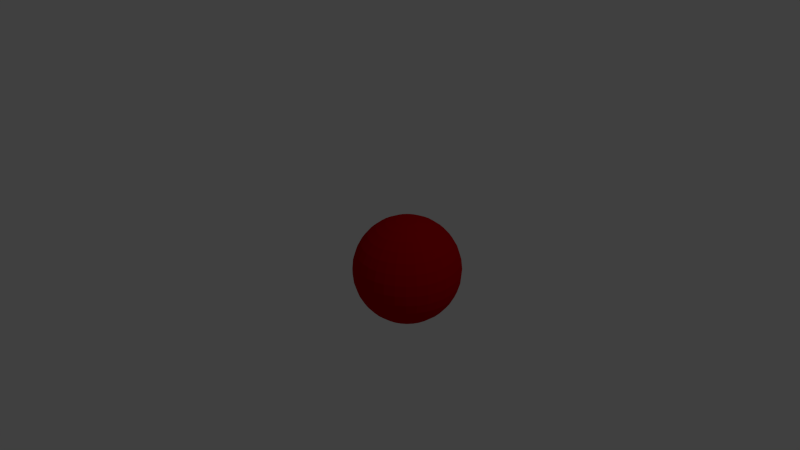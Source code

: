 # Source: red_ball.blend  (saved by Blender 2.76.0; exported with 4.5.12 LTS)
import bpy
from mathutils import Matrix  # noqa: F401  (used for matrix-valued properties, if any)

bpy.ops.wm.read_factory_settings(use_empty=True)
scene = bpy.context.scene
scene.name = 'Scene'

# ---- collections
col_collection_1 = bpy.data.collections.new('Collection 1'); scene.collection.children.link(col_collection_1)

# ---- materials (node trees are filled in below, after node groups)
mat_material = bpy.data.materials.new('Material')
mat_material.alpha_threshold = 0.0
mat_material.use_transparent_shadow = False
mat_material.diffuse_color = (0.477, 0.0, 0.002563, 1.0)
mat_material.specular_color = (0.0, 0.0, 1.0)
mat_material.roughness = 0.5

# ---- material node trees

# ---- world
world_world = bpy.data.worlds.new('World'); scene.world = world_world
world_world.color = (0.05088, 0.05088, 0.05088)
world_world.use_sun_shadow = False
world_world.sun_shadow_jitter_overblur = 0.0
world_world.cycles.sampling_method = 'MANUAL'
world_world.cycles.sample_map_resolution = 256

# ---- cameras
cam_camera = bpy.data.cameras.new('Camera')
cam_camera.clip_end = 100.0
cam_camera.lens = 35.0
cam_camera.sensor_width = 32.0
cam_camera.sensor_height = 18.0
cam_camera.ortho_scale = 7.314
cam_camera.dof.focus_distance = 0.0
cam_camera.dof.aperture_fstop = 128.0

# ---- lights
light_lamp = bpy.data.lights.new('Lamp', 'POINT')
light_lamp.transmission_factor = 0.0
light_lamp.cutoff_distance = 30.0
light_lamp.energy = 100.0
light_lamp.shadow_buffer_clip_start = 1.001
light_lamp.shadow_soft_size = 0.1
light_lamp.shadow_maximum_resolution = 0.006
light_lamp.use_absolute_resolution = True
light_lamp.cycles.use_multiple_importance_sampling = False

# ---- meshes
me_sphere = bpy.data.meshes.new('Sphere')
me_sphere.from_pydata([(-0.005463, 0.0, 0.02746), (-0.01072, 0.0, 0.02587), (-0.01556, 0.0, 0.02328), (-0.0198, 0.0, 0.0198), (-0.02328, 0.0, 0.01556), (-0.02587, 0.0, 0.01072), (-0.02746, 0.0, 0.005463), (-0.028, 0.0, 2.114e-09), (-0.02746, 0.0, -0.005463), (-0.02587, 0.0, -0.01072), (-0.02328, 0.0, -0.01556), (-0.0198, 0.0, -0.0198), (-0.01556, 0.0, -0.02328), (-0.01072, 0.0, -0.02587), (-0.005463, 0.0, -0.02746), (9.124e-09, 0.0, -0.028), (-0.005358, 0.001066, 0.02746), (-0.01051, 0.00209, 0.02587), (-0.01526, 0.003035, 0.02328), (-0.01942, 0.003863, 0.0198), (-0.02283, 0.004542, 0.01556), (-0.02537, 0.005047, 0.01072), (-0.02693, 0.005358, 0.005463), (-0.02746, 0.005463, 2.114e-09), (-0.02693, 0.005358, -0.005463), (-0.02537, 0.005047, -0.01072), (-0.02283, 0.004542, -0.01556), (-0.01942, 0.003863, -0.0198), (-0.01526, 0.003035, -0.02328), (-0.01051, 0.00209, -0.02587), (-0.005358, 0.001066, -0.02746), (-0.005047, 0.00209, 0.02746), (-0.009899, 0.004101, 0.02587), (-0.01437, 0.005953, 0.02328), (-0.01829, 0.007577, 0.0198), (-0.02151, 0.008909, 0.01556), (-0.0239, 0.009899, 0.01072), (-0.02537, 0.01051, 0.005463), (-0.02587, 0.01072, 2.114e-09), (-0.02537, 0.01051, -0.005463), (-0.0239, 0.009899, -0.01072), (-0.02151, 0.008909, -0.01556), (-0.01829, 0.007577, -0.0198), (-0.01437, 0.005953, -0.02328), (-0.009899, 0.004101, -0.02587), (-0.005047, 0.00209, -0.02746), (-0.004542, 0.003035, 0.02746), (-0.008909, 0.005953, 0.02587), (-0.01293, 0.008642, 0.02328), (-0.01646, 0.011, 0.0198), (-0.01936, 0.01293, 0.01556), (-0.02151, 0.01437, 0.01072), (-0.02283, 0.01526, 0.005463), (-0.02328, 0.01556, 2.114e-09), (-0.02283, 0.01526, -0.005463), (-0.02151, 0.01437, -0.01072), (-0.01936, 0.01293, -0.01556), (-0.01646, 0.011, -0.0198), (-0.01293, 0.008642, -0.02328), (-0.008909, 0.005953, -0.02587), (-0.004542, 0.003035, -0.02746), (-0.003863, 0.003863, 0.02746), (-0.007577, 0.007577, 0.02587), (-0.011, 0.011, 0.02328), (-0.014, 0.014, 0.0198), (-0.01646, 0.01646, 0.01556), (-0.01829, 0.01829, 0.01072), (-0.01942, 0.01942, 0.005463), (-0.0198, 0.0198, 2.114e-09), (-0.01942, 0.01942, -0.005463), (-0.01829, 0.01829, -0.01072), (-0.01646, 0.01646, -0.01556), (-0.014, 0.014, -0.0198), (-0.011, 0.011, -0.02328), (-0.007577, 0.007577, -0.02587), (-0.003863, 0.003863, -0.02746), (-0.003035, 0.004542, 0.02746), (-0.005953, 0.008909, 0.02587), (-0.008642, 0.01293, 0.02328), (-0.011, 0.01646, 0.0198), (-0.01293, 0.01936, 0.01556), (-0.01437, 0.02151, 0.01072), (-0.01526, 0.02283, 0.005463), (-0.01556, 0.02328, 2.114e-09), (-0.01526, 0.02283, -0.005463), (-0.01437, 0.02151, -0.01072), (-0.01293, 0.01936, -0.01556), (-0.011, 0.01646, -0.0198), (-0.008642, 0.01293, -0.02328), (-0.005953, 0.008909, -0.02587), (-0.003035, 0.004542, -0.02746), (-0.00209, 0.005047, 0.02746), (-0.004101, 0.0099, 0.02587), (-0.005953, 0.01437, 0.02328), (-0.007577, 0.01829, 0.0198), (-0.008909, 0.02151, 0.01556), (-0.009899, 0.0239, 0.01072), (-0.01051, 0.02537, 0.005463), (-0.01072, 0.02587, 2.114e-09), (-0.01051, 0.02537, -0.005463), (-0.009899, 0.0239, -0.01072), (-0.008909, 0.02151, -0.01556), (-0.007577, 0.01829, -0.0198), (-0.005953, 0.01437, -0.02328), (-0.0041, 0.009899, -0.02587), (-0.00209, 0.005047, -0.02746), (-0.001066, 0.005358, 0.02746), (-0.00209, 0.01051, 0.02587), (-0.003035, 0.01526, 0.02328), (-0.003863, 0.01942, 0.0198), (-0.004542, 0.02283, 0.01556), (-0.005047, 0.02537, 0.01072), (-0.005358, 0.02693, 0.005463), (-0.005463, 0.02746, 2.114e-09), (-0.005358, 0.02693, -0.005463), (-0.005047, 0.02537, -0.01072), (-0.004542, 0.02283, -0.01556), (-0.003863, 0.01942, -0.0198), (-0.003035, 0.01526, -0.02328), (-0.00209, 0.01051, -0.02587), (-0.001066, 0.005358, -0.02746), (9.146e-09, 0.005463, 0.02746), (8.937e-09, 0.01072, 0.02587), (8.729e-09, 0.01556, 0.02328), (8.937e-09, 0.0198, 0.0198), (9.354e-09, 0.02328, 0.01556), (7.685e-09, 0.02587, 0.01072), (1.102e-08, 0.02746, 0.005463), (1.061e-08, 0.028, 2.114e-09), (1.102e-08, 0.02746, -0.005463), (6.434e-09, 0.02587, -0.01072), (9.354e-09, 0.02328, -0.01556), (8.937e-09, 0.0198, -0.0198), (9.563e-09, 0.01556, -0.02328), (8.52e-09, 0.01072, -0.02587), (8.624e-09, 0.005463, -0.02746), (0.001066, 0.005358, 0.02746), (0.00209, 0.01051, 0.02587), (0.003035, 0.01526, 0.02328), (0.003863, 0.01942, 0.0198), (0.004542, 0.02283, 0.01556), (0.005047, 0.02537, 0.01072), (0.005358, 0.02693, 0.005463), (0.005463, 0.02746, 2.114e-09), (0.005358, 0.02693, -0.005463), (0.005047, 0.02537, -0.01072), (0.004542, 0.02283, -0.01556), (0.003863, 0.01942, -0.0198), (0.003035, 0.01526, -0.02328), (0.00209, 0.01051, -0.02587), (0.001066, 0.005358, -0.02746), (0.00209, 0.005047, 0.02746), (0.004101, 0.0099, 0.02587), (0.005953, 0.01437, 0.02328), (0.007577, 0.01829, 0.0198), (0.008909, 0.02151, 0.01556), (0.0099, 0.0239, 0.01072), (0.01051, 0.02537, 0.005463), (0.01072, 0.02587, 2.114e-09), (0.01051, 0.02537, -0.005463), (0.0099, 0.0239, -0.01072), (0.008909, 0.02151, -0.01556), (0.007577, 0.01829, -0.0198), (0.005953, 0.01437, -0.02328), (0.004101, 0.009899, -0.02587), (0.00209, 0.005047, -0.02746), (0.003035, 0.004542, 0.02746), (0.005953, 0.008909, 0.02587), (0.008642, 0.01293, 0.02328), (0.011, 0.01646, 0.0198), (0.01293, 0.01936, 0.01556), (0.01437, 0.02151, 0.01072), (0.01526, 0.02283, 0.005463), (0.01556, 0.02328, 2.114e-09), (0.01526, 0.02283, -0.005463), (0.01437, 0.02151, -0.01072), (0.01293, 0.01936, -0.01556), (0.011, 0.01646, -0.0198), (0.008642, 0.01293, -0.02328), (0.005953, 0.008909, -0.02587), (0.003035, 0.004542, -0.02746), (0.003863, 0.003863, 0.02746), (0.007577, 0.007577, 0.02587), (0.011, 0.011, 0.02328), (0.014, 0.014, 0.0198), (0.01646, 0.01646, 0.01556), (0.01829, 0.01829, 0.01072), (0.01942, 0.01942, 0.005463), (0.0198, 0.0198, 2.114e-09), (0.01942, 0.01942, -0.005463), (0.01829, 0.01829, -0.01072), (0.01646, 0.01646, -0.01556), (0.014, 0.014, -0.0198), (0.011, 0.011, -0.02328), (0.007577, 0.007577, -0.02587), (0.003863, 0.003863, -0.02746), (0.004542, 0.003035, 0.02746), (0.008909, 0.005953, 0.02587), (0.01293, 0.008642, 0.02328), (0.01646, 0.011, 0.0198), (0.01936, 0.01293, 0.01556), (0.02151, 0.01437, 0.01072), (0.02283, 0.01526, 0.005463), (0.02328, 0.01556, 2.114e-09), (0.02283, 0.01526, -0.005463), (0.02151, 0.01437, -0.01072), (0.01936, 0.01293, -0.01556), (0.01646, 0.011, -0.0198), (0.01293, 0.008642, -0.02328), (0.008909, 0.005953, -0.02587), (0.004542, 0.003035, -0.02746), (0.005047, 0.00209, 0.02746), (0.0099, 0.004101, 0.02587), (0.01437, 0.005953, 0.02328), (0.01829, 0.007577, 0.0198), (0.02151, 0.008909, 0.01556), (0.0239, 0.009899, 0.01072), (0.02537, 0.01051, 0.005463), (0.02587, 0.01072, 2.114e-09), (0.02537, 0.01051, -0.005463), (0.0239, 0.009899, -0.01072), (0.02151, 0.008909, -0.01556), (0.01829, 0.007577, -0.0198), (0.01437, 0.005953, -0.02328), (0.0099, 0.004101, -0.02587), (0.005047, 0.00209, -0.02746), (0.005358, 0.001066, 0.02746), (0.01051, 0.00209, 0.02587), (0.01526, 0.003035, 0.02328), (0.01942, 0.003863, 0.0198), (0.02283, 0.004542, 0.01556), (0.02537, 0.005047, 0.01072), (0.02693, 0.005358, 0.005463), (0.02746, 0.005463, 2.114e-09), (0.02693, 0.005358, -0.005463), (0.02537, 0.005047, -0.01072), (0.02283, 0.004542, -0.01556), (0.01942, 0.003863, -0.0198), (0.01526, 0.003035, -0.02328), (0.01051, 0.00209, -0.02587), (0.005358, 0.001066, -0.02746), (0.005463, -2.019e-10, 0.02746), (0.01072, 1.154e-09, 0.02587), (0.01556, 7.368e-10, 0.02328), (0.0198, -7.235e-10, 0.0198), (0.02328, -2.392e-09, 0.01556), (0.02587, 1.78e-09, 0.01072), (0.02746, -2.392e-09, 0.005463), (0.028, -2.81e-09, 2.114e-09), (0.02746, -2.392e-09, -0.005463), (0.02587, 1.78e-09, -0.01072), (0.02328, -2.392e-09, -0.01556), (0.0198, -7.235e-10, -0.0198), (0.01556, -3.062e-10, -0.02328), (0.01072, 1.11e-10, -0.02587), (0.005463, 1.11e-10, -0.02746), (0.005358, -0.001066, 0.02746), (0.01051, -0.00209, 0.02587), (0.01526, -0.003035, 0.02328), (0.01942, -0.003863, 0.0198), (0.02283, -0.004542, 0.01556), (0.02537, -0.005047, 0.01072), (0.02693, -0.005358, 0.005463), (0.02746, -0.005463, 2.114e-09), (0.02693, -0.005358, -0.005463), (0.02537, -0.005047, -0.01072), (0.02283, -0.004542, -0.01556), (0.01942, -0.003863, -0.0198), (0.01526, -0.003035, -0.02328), (0.01051, -0.00209, -0.02587), (0.005358, -0.001066, -0.02746), (0.005047, -0.00209, 0.02746), (0.0099, -0.004101, 0.02587), (0.01437, -0.005953, 0.02328), (0.01829, -0.007577, 0.0198), (0.02151, -0.008909, 0.01556), (0.0239, -0.009899, 0.01072), (0.02537, -0.01051, 0.005463), (0.02587, -0.01072, 2.114e-09), (0.02537, -0.01051, -0.005463), (0.0239, -0.009899, -0.01072), (0.02151, -0.008909, -0.01556), (0.01829, -0.007577, -0.0198), (0.01437, -0.005953, -0.02328), (0.0099, -0.004101, -0.02587), (0.005047, -0.00209, -0.02746), (0.004542, -0.003035, 0.02746), (0.008909, -0.005953, 0.02587), (0.01293, -0.008642, 0.02328), (0.01646, -0.011, 0.0198), (0.01936, -0.01293, 0.01556), (0.02151, -0.01437, 0.01072), (0.02283, -0.01526, 0.005463), (0.02328, -0.01556, 2.114e-09), (0.02283, -0.01526, -0.005463), (0.02151, -0.01437, -0.01072), (0.01936, -0.01293, -0.01556), (0.01646, -0.011, -0.0198), (0.01293, -0.008642, -0.02328), (0.008909, -0.005953, -0.02587), (0.004542, -0.003035, -0.02746), (0.003863, -0.003863, 0.02746), (0.007577, -0.007577, 0.02587), (0.011, -0.011, 0.02328), (0.014, -0.014, 0.0198), (0.01646, -0.01646, 0.01556), (0.01829, -0.01829, 0.01072), (0.01942, -0.01942, 0.005463), (0.0198, -0.0198, 2.114e-09), (0.01942, -0.01942, -0.005463), (0.01829, -0.01829, -0.01072), (0.01646, -0.01646, -0.01556), (0.014, -0.014, -0.0198), (0.011, -0.011, -0.02328), (0.007577, -0.007577, -0.02587), (0.003863, -0.003863, -0.02746), (0.003035, -0.004542, 0.02746), (0.005953, -0.008909, 0.02587), (0.008642, -0.01293, 0.02328), (0.011, -0.01646, 0.0198), (0.01293, -0.01936, 0.01556), (0.01437, -0.02151, 0.01072), (0.01526, -0.02283, 0.005463), (0.01556, -0.02328, 2.114e-09), (0.01526, -0.02283, -0.005463), (0.01437, -0.02151, -0.01072), (0.01293, -0.01936, -0.01556), (0.011, -0.01646, -0.0198), (0.008642, -0.01293, -0.02328), (0.005953, -0.008909, -0.02587), (0.003035, -0.004542, -0.02746), (0.00209, -0.005047, 0.02746), (0.004101, -0.009899, 0.02587), (0.005953, -0.01437, 0.02328), (0.007577, -0.01829, 0.0198), (0.008909, -0.02151, 0.01556), (0.0099, -0.0239, 0.01072), (0.01051, -0.02537, 0.005463), (0.01072, -0.02587, 2.114e-09), (0.01051, -0.02537, -0.005463), (0.0099, -0.0239, -0.01072), (0.008909, -0.02151, -0.01556), (0.007577, -0.01829, -0.0198), (0.005953, -0.01437, -0.02328), (0.004101, -0.009899, -0.02587), (0.00209, -0.005047, -0.02746), (0.001066, -0.005358, 0.02746), (0.00209, -0.01051, 0.02587), (0.003035, -0.01526, 0.02328), (0.003863, -0.01942, 0.0198), (0.004542, -0.02283, 0.01556), (0.005047, -0.02537, 0.01072), (0.005358, -0.02693, 0.005463), (0.005463, -0.02746, 2.114e-09), (0.005358, -0.02693, -0.005463), (0.005047, -0.02537, -0.01072), (0.004542, -0.02283, -0.01556), (0.003863, -0.01942, -0.0198), (0.003035, -0.01526, -0.02328), (0.00209, -0.01051, -0.02587), (0.001066, -0.005358, -0.02746), (8.729e-09, -0.005463, 0.02746), (7.894e-09, -0.01072, 0.02587), (7.894e-09, -0.01556, 0.02328), (5.182e-09, -0.0198, 0.0198), (3.93e-09, -0.02328, 0.01556), (8.937e-09, -0.02587, 0.01072), (2.679e-09, -0.02746, 0.005463), (3.93e-09, -0.028, 2.114e-09), (2.679e-09, -0.02746, -0.005463), (8.937e-09, -0.02587, -0.01072), (3.93e-09, -0.02328, -0.01556), (5.182e-09, -0.0198, -0.0198), (7.268e-09, -0.01556, -0.02328), (7.06e-09, -0.01072, -0.02587), (8.833e-09, -0.005463, -0.02746), (-0.001066, -0.005358, 0.02746), (-0.00209, -0.01051, 0.02587), (-0.003035, -0.01526, 0.02328), (-0.003863, -0.01942, 0.0198), (-0.004542, -0.02283, 0.01556), (-0.005047, -0.02537, 0.01072), (-0.005358, -0.02693, 0.005463), (-0.005463, -0.02746, 2.114e-09), (-0.005358, -0.02693, -0.005463), (-0.005047, -0.02537, -0.01072), (-0.004542, -0.02283, -0.01556), (-0.003863, -0.01942, -0.0198), (-0.003035, -0.01526, -0.02328), (-0.00209, -0.01051, -0.02587), (-0.001066, -0.005358, -0.02746), (5.632e-09, -8.429e-09, 0.028), (-0.00209, -0.005047, 0.02746), (-0.0041, -0.009899, 0.02587), (-0.005953, -0.01437, 0.02328), (-0.007577, -0.01829, 0.0198), (-0.008909, -0.02151, 0.01556), (-0.009899, -0.0239, 0.01072), (-0.01051, -0.02537, 0.005463), (-0.01072, -0.02587, 2.114e-09), (-0.01051, -0.02537, -0.005463), (-0.009899, -0.0239, -0.01072), (-0.008909, -0.02151, -0.01556), (-0.007577, -0.01829, -0.0198), (-0.005953, -0.01437, -0.02328), (-0.0041, -0.009899, -0.02587), (-0.00209, -0.005047, -0.02746), (-0.003035, -0.004542, 0.02746), (-0.005953, -0.008909, 0.02587), (-0.008642, -0.01293, 0.02328), (-0.011, -0.01646, 0.0198), (-0.01293, -0.01936, 0.01556), (-0.01437, -0.02151, 0.01072), (-0.01526, -0.02283, 0.005463), (-0.01556, -0.02328, 2.114e-09), (-0.01526, -0.02283, -0.005463), (-0.01437, -0.02151, -0.01072), (-0.01293, -0.01936, -0.01556), (-0.011, -0.01646, -0.0198), (-0.008642, -0.01293, -0.02328), (-0.005953, -0.008909, -0.02587), (-0.003035, -0.004542, -0.02746), (-0.003863, -0.003863, 0.02746), (-0.007577, -0.007577, 0.02587), (-0.011, -0.011, 0.02328), (-0.014, -0.014, 0.0198), (-0.01646, -0.01646, 0.01556), (-0.01829, -0.01829, 0.01072), (-0.01942, -0.01942, 0.005463), (-0.0198, -0.0198, 2.114e-09), (-0.01942, -0.01942, -0.005463), (-0.01829, -0.01829, -0.01072), (-0.01646, -0.01646, -0.01556), (-0.014, -0.014, -0.0198), (-0.011, -0.011, -0.02328), (-0.007577, -0.007577, -0.02587), (-0.003863, -0.003863, -0.02746), (-0.004542, -0.003035, 0.02746), (-0.008909, -0.005953, 0.02587), (-0.01293, -0.008642, 0.02328), (-0.01646, -0.011, 0.0198), (-0.01936, -0.01293, 0.01556), (-0.02151, -0.01437, 0.01072), (-0.02283, -0.01526, 0.005463), (-0.02328, -0.01556, 2.114e-09), (-0.02283, -0.01526, -0.005463), (-0.02151, -0.01437, -0.01072), (-0.01936, -0.01293, -0.01556), (-0.01646, -0.011, -0.0198), (-0.01293, -0.008642, -0.02328), (-0.008909, -0.005953, -0.02587), (-0.004542, -0.003035, -0.02746), (-0.005047, -0.00209, 0.02746), (-0.009899, -0.004101, 0.02587), (-0.01437, -0.005953, 0.02328), (-0.01829, -0.007577, 0.0198), (-0.02151, -0.008909, 0.01556), (-0.0239, -0.009899, 0.01072), (-0.02537, -0.01051, 0.005463), (-0.02587, -0.01072, 2.114e-09), (-0.02537, -0.01051, -0.005463), (-0.0239, -0.009899, -0.01072), (-0.02151, -0.008909, -0.01556), (-0.01829, -0.007577, -0.0198), (-0.01437, -0.005953, -0.02328), (-0.009899, -0.004101, -0.02587), (-0.005047, -0.00209, -0.02746), (-0.005358, -0.001066, 0.02746), (-0.01051, -0.00209, 0.02587), (-0.01526, -0.003035, 0.02328), (-0.01942, -0.003863, 0.0198), (-0.02283, -0.004542, 0.01556), (-0.02537, -0.005047, 0.01072), (-0.02693, -0.005358, 0.005463), (-0.02746, -0.005463, 2.114e-09), (-0.02693, -0.005358, -0.005463), (-0.02537, -0.005047, -0.01072), (-0.02283, -0.004542, -0.01556), (-0.01942, -0.003863, -0.0198), (-0.01526, -0.003035, -0.02328), (-0.01051, -0.00209, -0.02587), (-0.005358, -0.001066, -0.02746)], [], [(9, 8, 24, 25), (2, 1, 17, 18), (10, 9, 25, 26), (3, 2, 18, 19), (11, 10, 26, 27), (4, 3, 19, 20), (12, 11, 27, 28), (5, 4, 20, 21), (13, 12, 28, 29), (6, 5, 21, 22), (14, 13, 29, 30), (7, 6, 22, 23), (8, 7, 23, 24), (1, 0, 16, 17), (24, 23, 38, 39), (17, 16, 31, 32), (25, 24, 39, 40), (18, 17, 32, 33), (26, 25, 40, 41), (19, 18, 33, 34), (27, 26, 41, 42), (20, 19, 34, 35), (28, 27, 42, 43), (21, 20, 35, 36), (29, 28, 43, 44), (22, 21, 36, 37), (30, 29, 44, 45), (23, 22, 37, 38), (43, 42, 57, 58), (36, 35, 50, 51), (44, 43, 58, 59), (37, 36, 51, 52), (45, 44, 59, 60), (38, 37, 52, 53), (39, 38, 53, 54), (32, 31, 46, 47), (40, 39, 54, 55), (33, 32, 47, 48), (41, 40, 55, 56), (34, 33, 48, 49), (42, 41, 56, 57), (35, 34, 49, 50), (47, 46, 61, 62), (55, 54, 69, 70), (48, 47, 62, 63), (56, 55, 70, 71), (49, 48, 63, 64), (57, 56, 71, 72), (50, 49, 64, 65), (58, 57, 72, 73), (51, 50, 65, 66), (59, 58, 73, 74), (52, 51, 66, 67), (60, 59, 74, 75), (53, 52, 67, 68), (54, 53, 68, 69), (66, 65, 80, 81), (74, 73, 88, 89), (67, 66, 81, 82), (75, 74, 89, 90), (68, 67, 82, 83), (69, 68, 83, 84), (62, 61, 76, 77), (70, 69, 84, 85), (63, 62, 77, 78), (71, 70, 85, 86), (64, 63, 78, 79), (72, 71, 86, 87), (65, 64, 79, 80), (73, 72, 87, 88), (85, 84, 99, 100), (78, 77, 92, 93), (86, 85, 100, 101), (79, 78, 93, 94), (87, 86, 101, 102), (80, 79, 94, 95), (88, 87, 102, 103), (81, 80, 95, 96), (89, 88, 103, 104), (82, 81, 96, 97), (90, 89, 104, 105), (83, 82, 97, 98), (84, 83, 98, 99), (77, 76, 91, 92), (104, 103, 118, 119), (97, 96, 111, 112), (105, 104, 119, 120), (98, 97, 112, 113), (99, 98, 113, 114), (92, 91, 106, 107), (100, 99, 114, 115), (93, 92, 107, 108), (101, 100, 115, 116), (94, 93, 108, 109), (102, 101, 116, 117), (95, 94, 109, 110), (103, 102, 117, 118), (96, 95, 110, 111), (108, 107, 122, 123), (116, 115, 130, 131), (109, 108, 123, 124), (117, 116, 131, 132), (110, 109, 124, 125), (118, 117, 132, 133), (111, 110, 125, 126), (119, 118, 133, 134), (112, 111, 126, 127), (120, 119, 134, 135), (113, 112, 127, 128), (114, 113, 128, 129), (107, 106, 121, 122), (115, 114, 129, 130), (127, 126, 141, 142), (135, 134, 149, 150), (128, 127, 142, 143), (129, 128, 143, 144), (122, 121, 136, 137), (130, 129, 144, 145), (123, 122, 137, 138), (131, 130, 145, 146), (124, 123, 138, 139), (132, 131, 146, 147), (125, 124, 139, 140), (133, 132, 147, 148), (126, 125, 140, 141), (134, 133, 148, 149), (146, 145, 160, 161), (139, 138, 153, 154), (147, 146, 161, 162), (140, 139, 154, 155), (148, 147, 162, 163), (141, 140, 155, 156), (149, 148, 163, 164), (142, 141, 156, 157), (150, 149, 164, 165), (143, 142, 157, 158), (144, 143, 158, 159), (137, 136, 151, 152), (145, 144, 159, 160), (138, 137, 152, 153), (165, 164, 179, 180), (158, 157, 172, 173), (159, 158, 173, 174), (152, 151, 166, 167), (160, 159, 174, 175), (153, 152, 167, 168), (161, 160, 175, 176), (154, 153, 168, 169), (162, 161, 176, 177), (155, 154, 169, 170), (163, 162, 177, 178), (156, 155, 170, 171), (164, 163, 178, 179), (157, 156, 171, 172), (177, 176, 191, 192), (170, 169, 184, 185), (178, 177, 192, 193), (171, 170, 185, 186), (179, 178, 193, 194), (172, 171, 186, 187), (180, 179, 194, 195), (173, 172, 187, 188), (174, 173, 188, 189), (167, 166, 181, 182), (175, 174, 189, 190), (168, 167, 182, 183), (176, 175, 190, 191), (169, 168, 183, 184), (189, 188, 203, 204), (182, 181, 196, 197), (190, 189, 204, 205), (183, 182, 197, 198), (191, 190, 205, 206), (184, 183, 198, 199), (192, 191, 206, 207), (185, 184, 199, 200), (193, 192, 207, 208), (186, 185, 200, 201), (194, 193, 208, 209), (187, 186, 201, 202), (195, 194, 209, 210), (188, 187, 202, 203), (200, 199, 214, 215), (208, 207, 222, 223), (201, 200, 215, 216), (209, 208, 223, 224), (202, 201, 216, 217), (210, 209, 224, 225), (203, 202, 217, 218), (204, 203, 218, 219), (197, 196, 211, 212), (205, 204, 219, 220), (198, 197, 212, 213), (206, 205, 220, 221), (199, 198, 213, 214), (207, 206, 221, 222), (219, 218, 233, 234), (212, 211, 226, 227), (220, 219, 234, 235), (213, 212, 227, 228), (221, 220, 235, 236), (214, 213, 228, 229), (222, 221, 236, 237), (215, 214, 229, 230), (223, 222, 237, 238), (216, 215, 230, 231), (224, 223, 238, 239), (217, 216, 231, 232), (225, 224, 239, 240), (218, 217, 232, 233), (238, 237, 252, 253), (231, 230, 245, 246), (239, 238, 253, 254), (232, 231, 246, 247), (240, 239, 254, 255), (233, 232, 247, 248), (234, 233, 248, 249), (227, 226, 241, 242), (235, 234, 249, 250), (228, 227, 242, 243), (236, 235, 250, 251), (229, 228, 243, 244), (237, 236, 251, 252), (230, 229, 244, 245), (242, 241, 256, 257), (250, 249, 264, 265), (243, 242, 257, 258), (251, 250, 265, 266), (244, 243, 258, 259), (252, 251, 266, 267), (245, 244, 259, 260), (253, 252, 267, 268), (246, 245, 260, 261), (254, 253, 268, 269), (247, 246, 261, 262), (255, 254, 269, 270), (248, 247, 262, 263), (249, 248, 263, 264), (261, 260, 275, 276), (269, 268, 283, 284), (262, 261, 276, 277), (270, 269, 284, 285), (263, 262, 277, 278), (264, 263, 278, 279), (257, 256, 271, 272), (265, 264, 279, 280), (258, 257, 272, 273), (266, 265, 280, 281), (259, 258, 273, 274), (267, 266, 281, 282), (260, 259, 274, 275), (268, 267, 282, 283), (280, 279, 294, 295), (273, 272, 287, 288), (281, 280, 295, 296), (274, 273, 288, 289), (282, 281, 296, 297), (275, 274, 289, 290), (283, 282, 297, 298), (276, 275, 290, 291), (284, 283, 298, 299), (277, 276, 291, 292), (285, 284, 299, 300), (278, 277, 292, 293), (279, 278, 293, 294), (272, 271, 286, 287), (299, 298, 313, 314), (292, 291, 306, 307), (300, 299, 314, 315), (293, 292, 307, 308), (294, 293, 308, 309), (287, 286, 301, 302), (295, 294, 309, 310), (288, 287, 302, 303), (296, 295, 310, 311), (289, 288, 303, 304), (297, 296, 311, 312), (290, 289, 304, 305), (298, 297, 312, 313), (291, 290, 305, 306), (311, 310, 325, 326), (304, 303, 318, 319), (312, 311, 326, 327), (305, 304, 319, 320), (313, 312, 327, 328), (306, 305, 320, 321), (314, 313, 328, 329), (307, 306, 321, 322), (315, 314, 329, 330), (308, 307, 322, 323), (309, 308, 323, 324), (302, 301, 316, 317), (310, 309, 324, 325), (303, 302, 317, 318), (330, 329, 344, 345), (323, 322, 337, 338), (324, 323, 338, 339), (317, 316, 331, 332), (325, 324, 339, 340), (318, 317, 332, 333), (326, 325, 340, 341), (319, 318, 333, 334), (327, 326, 341, 342), (320, 319, 334, 335), (328, 327, 342, 343), (321, 320, 335, 336), (329, 328, 343, 344), (322, 321, 336, 337), (334, 333, 348, 349), (342, 341, 356, 357), (335, 334, 349, 350), (343, 342, 357, 358), (336, 335, 350, 351), (344, 343, 358, 359), (337, 336, 351, 352), (345, 344, 359, 360), (338, 337, 352, 353), (339, 338, 353, 354), (332, 331, 346, 347), (340, 339, 354, 355), (333, 332, 347, 348), (341, 340, 355, 356), (353, 352, 367, 368), (354, 353, 368, 369), (347, 346, 361, 362), (355, 354, 369, 370), (348, 347, 362, 363), (356, 355, 370, 371), (349, 348, 363, 364), (357, 356, 371, 372), (350, 349, 364, 365), (358, 357, 372, 373), (351, 350, 365, 366), (359, 358, 373, 374), (352, 351, 366, 367), (360, 359, 374, 375), (372, 371, 386, 387), (365, 364, 379, 380), (373, 372, 387, 388), (366, 365, 380, 381), (374, 373, 388, 389), (367, 366, 381, 382), (375, 374, 389, 390), (368, 367, 382, 383), (369, 368, 383, 384), (362, 361, 376, 377), (370, 369, 384, 385), (363, 362, 377, 378), (371, 370, 385, 386), (364, 363, 378, 379), (384, 383, 399, 400), (377, 376, 392, 393), (385, 384, 400, 401), (378, 377, 393, 394), (386, 385, 401, 402), (379, 378, 394, 395), (387, 386, 402, 403), (380, 379, 395, 396), (388, 387, 403, 404), (381, 380, 396, 397), (389, 388, 404, 405), (382, 381, 397, 398), (390, 389, 405, 406), (383, 382, 398, 399), (396, 395, 410, 411), (404, 403, 418, 419), (397, 396, 411, 412), (405, 404, 419, 420), (398, 397, 412, 413), (406, 405, 420, 421), (399, 398, 413, 414), (400, 399, 414, 415), (393, 392, 407, 408), (401, 400, 415, 416), (394, 393, 408, 409), (402, 401, 416, 417), (395, 394, 409, 410), (403, 402, 417, 418), (415, 414, 429, 430), (408, 407, 422, 423), (416, 415, 430, 431), (409, 408, 423, 424), (417, 416, 431, 432), (410, 409, 424, 425), (418, 417, 432, 433), (411, 410, 425, 426), (419, 418, 433, 434), (412, 411, 426, 427), (420, 419, 434, 435), (413, 412, 427, 428), (421, 420, 435, 436), (414, 413, 428, 429), (434, 433, 448, 449), (427, 426, 441, 442), (435, 434, 449, 450), (428, 427, 442, 443), (436, 435, 450, 451), (429, 428, 443, 444), (430, 429, 444, 445), (423, 422, 437, 438), (431, 430, 445, 446), (424, 423, 438, 439), (432, 431, 446, 447), (425, 424, 439, 440), (433, 432, 447, 448), (426, 425, 440, 441), (446, 445, 460, 461), (439, 438, 453, 454), (447, 446, 461, 462), (440, 439, 454, 455), (448, 447, 462, 463), (441, 440, 455, 456), (449, 448, 463, 464), (442, 441, 456, 457), (450, 449, 464, 465), (443, 442, 457, 458), (451, 450, 465, 466), (444, 443, 458, 459), (445, 444, 459, 460), (438, 437, 452, 453), (465, 464, 479, 480), (458, 457, 472, 473), (466, 465, 480, 481), (459, 458, 473, 474), (460, 459, 474, 475), (453, 452, 467, 468), (461, 460, 475, 476), (454, 453, 468, 469), (462, 461, 476, 477), (455, 454, 469, 470), (463, 462, 477, 478), (456, 455, 470, 471), (464, 463, 478, 479), (457, 456, 471, 472), (0, 391, 16), (15, 14, 30), (15, 30, 45), (16, 391, 31), (31, 391, 46), (15, 45, 60), (46, 391, 61), (15, 60, 75), (61, 391, 76), (15, 75, 90), (76, 391, 91), (15, 90, 105), (91, 391, 106), (15, 105, 120), (106, 391, 121), (15, 120, 135), (121, 391, 136), (15, 135, 150), (136, 391, 151), (15, 150, 165), (151, 391, 166), (15, 165, 180), (166, 391, 181), (15, 180, 195), (181, 391, 196), (15, 195, 210), (196, 391, 211), (15, 210, 225), (211, 391, 226), (15, 225, 240), (226, 391, 241), (15, 240, 255), (241, 391, 256), (15, 255, 270), (256, 391, 271), (15, 270, 285), (271, 391, 286), (15, 285, 300), (286, 391, 301), (15, 300, 315), (301, 391, 316), (15, 315, 330), (316, 391, 331), (15, 330, 345), (331, 391, 346), (15, 345, 360), (346, 391, 361), (15, 360, 375), (361, 391, 376), (15, 375, 390), (376, 391, 392), (15, 390, 406), (392, 391, 407), (15, 406, 421), (407, 391, 422), (15, 421, 436), (422, 391, 437), (15, 436, 451), (437, 391, 452), (15, 451, 466), (452, 391, 467), (15, 466, 481), (469, 468, 1, 2), (477, 476, 9, 10), (470, 469, 2, 3), (478, 477, 10, 11), (471, 470, 3, 4), (479, 478, 11, 12), (472, 471, 4, 5), (480, 479, 12, 13), (473, 472, 5, 6), (481, 480, 13, 14), (474, 473, 6, 7), (467, 391, 0), (15, 481, 14), (475, 474, 7, 8), (468, 467, 0, 1), (476, 475, 8, 9)])
me_sphere.materials.append(mat_material)
me_sphere.use_remesh_preserve_volume = False
me_sphere.use_remesh_preserve_attributes = False
me_sphere.use_mirror_vertex_groups = False
me_sphere.update()

# ---- objects
ob_red_ball = bpy.data.objects.new('red_ball', me_sphere)
ob_lamp = bpy.data.objects.new('Lamp', light_lamp)
ob_camera = bpy.data.objects.new('Camera', cam_camera)

# ---- transforms, parenting, visibility, modifiers, constraints
ob_red_ball.location = (0.0, 0.0, 0.0)
ob_red_ball.lineart.crease_threshold = 0.0
ob_lamp.location = (4.076, 1.005, 5.904)
ob_lamp.rotation_euler = (0.6503, 0.05522, 1.866)
ob_lamp.lock_rotations_4d = False
ob_lamp.empty_display_type = 'ARROWS'
ob_lamp.color = (0.0, 0.0, 0.0, 0.0)
ob_lamp.lineart.crease_threshold = 0.0
ob_camera.location = (0.2823, -0.2679, 0.2186)
ob_camera.rotation_euler = (1.109, 0.01082, 0.8149)
ob_camera.lock_rotations_4d = False
ob_camera.empty_display_type = 'ARROWS'
ob_camera.color = (0.0, 0.0, 0.0, 0.0)
ob_camera.display_type = 'WIRE'
ob_camera.lineart.crease_threshold = 0.0

# ---- collection membership
col_collection_1.objects.link(ob_red_ball)
col_collection_1.objects.link(ob_lamp)
col_collection_1.objects.link(ob_camera)

# ---- scene / render settings (as saved in the file)
scene.camera = ob_camera
scene.frame_start = 1; scene.frame_end = 250; scene.frame_set(14)
scene.render.engine = 'BLENDER_EEVEE_NEXT'
scene.render.resolution_percentage = 50
scene.render.dither_intensity = 0.0
scene.cycles.use_denoising = False
scene.cycles.samples = 10
scene.cycles.sampling_pattern = 'TABULATED_SOBOL'
scene.cycles.light_sampling_threshold = 0.0
scene.cycles.use_adaptive_sampling = False
scene.cycles.use_light_tree = False
scene.cycles.blur_glossy = 0.0
scene.cycles.pixel_filter_type = 'GAUSSIAN'
scene.cycles.sample_clamp_indirect = 0.0
scene.view_settings.view_transform = 'Standard'
bpy.context.view_layer.update()
